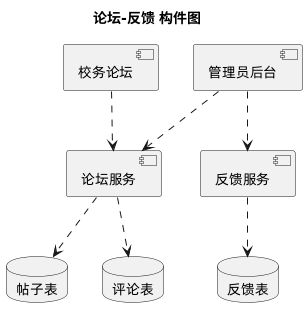

The diagram above was rendered by PlantUML. Its source (embedded in the PNG):
@startuml
title 论坛-反馈 构件图

component 校务论坛
component 管理员后台

component 论坛服务
component 反馈服务

database 帖子表
database 评论表
database 反馈表

校务论坛 ..> 论坛服务
管理员后台 ..> 论坛服务
管理员后台 ..> 反馈服务

论坛服务 ..> 帖子表
论坛服务 ..> 评论表
反馈服务 ..> 反馈表
@enduml